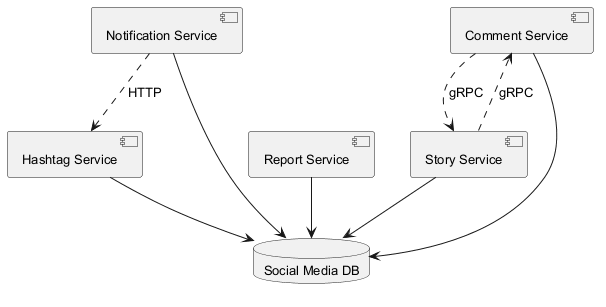

The diagram above was rendered by PlantUML. Its source (embedded in the PNG):
@startuml
skinparam backgroundColor #FFFFFF
skinparam classBackgroundColor #E8F4FA
skinparam classBorderColor #2C7DA0
skinparam defaultFontSize 13
component "Notification Service" as C_NotificationService
component "Report Service" as C_ReportService
component "Comment Service" as C_CommentService
component "Hashtag Service" as C_HashtagService
component "Story Service" as C_StoryService
database "Social Media DB" as DB_social_media
C_NotificationService --> DB_social_media
C_ReportService --> DB_social_media
C_CommentService --> DB_social_media
C_HashtagService --> DB_social_media
C_StoryService --> DB_social_media
C_StoryService ..> C_CommentService : gRPC
C_CommentService ..> C_StoryService : gRPC
C_NotificationService ..> C_HashtagService : HTTP
@enduml